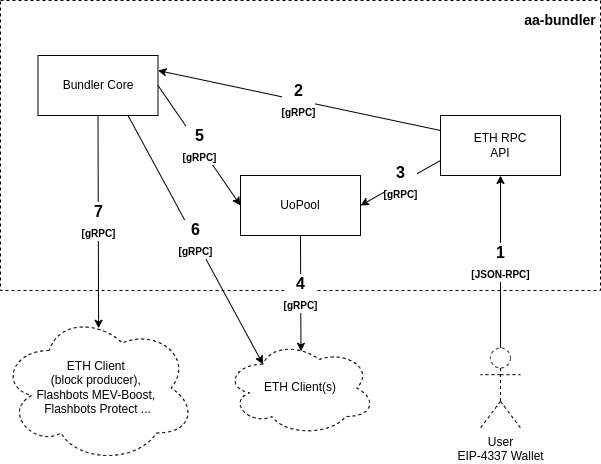

The diagram above was exported from draw.io. Its source (the exported page's mxGraphModel, read from the mxfile embedded in the PNG):
<mxGraphModel dx="1673" dy="1029" grid="1" gridSize="10" guides="1" tooltips="1" connect="1" arrows="1" fold="1" page="1" pageScale="1" pageWidth="850" pageHeight="1100" math="0" shadow="0">
  <root>
    <mxCell id="0" />
    <mxCell id="1" parent="0" />
    <mxCell id="LsOTZyRKbWJTUgbFBHE3-5" value="" style="rounded=0;whiteSpace=wrap;html=1;dashed=1;" parent="1" vertex="1">
      <mxGeometry x="120" y="110" width="600" height="290" as="geometry" />
    </mxCell>
    <mxCell id="LsOTZyRKbWJTUgbFBHE3-1" value="ETH RPC&lt;br&gt;API" style="rounded=0;whiteSpace=wrap;html=1;" parent="1" vertex="1">
      <mxGeometry x="560" y="225" width="120" height="60" as="geometry" />
    </mxCell>
    <mxCell id="LsOTZyRKbWJTUgbFBHE3-3" value="UoPool" style="rounded=0;whiteSpace=wrap;html=1;" parent="1" vertex="1">
      <mxGeometry x="360" y="285" width="120" height="60" as="geometry" />
    </mxCell>
    <mxCell id="LsOTZyRKbWJTUgbFBHE3-4" value="Bundler Core" style="rounded=0;whiteSpace=wrap;html=1;" parent="1" vertex="1">
      <mxGeometry x="157.5" y="165" width="120" height="60" as="geometry" />
    </mxCell>
    <mxCell id="LsOTZyRKbWJTUgbFBHE3-6" value="User&lt;br&gt;EIP-4337 Wallet" style="shape=umlActor;verticalLabelPosition=bottom;verticalAlign=top;html=1;outlineConnect=0;dashed=1;" parent="1" vertex="1">
      <mxGeometry x="600" y="457.5" width="40" height="80" as="geometry" />
    </mxCell>
    <mxCell id="LsOTZyRKbWJTUgbFBHE3-7" value="1&lt;br&gt;&lt;font style=&quot;font-size: 10px;&quot;&gt;[JSON-RPC]&lt;/font&gt;" style="endArrow=classic;html=1;rounded=0;entryX=0.5;entryY=1;entryDx=0;entryDy=0;exitX=0.5;exitY=0;exitDx=0;exitDy=0;exitPerimeter=0;fontSize=16;fontStyle=1" parent="1" source="LsOTZyRKbWJTUgbFBHE3-6" target="LsOTZyRKbWJTUgbFBHE3-1" edge="1">
      <mxGeometry width="50" height="50" relative="1" as="geometry">
        <mxPoint x="400" y="460" as="sourcePoint" />
        <mxPoint x="450" y="410" as="targetPoint" />
      </mxGeometry>
    </mxCell>
    <mxCell id="LsOTZyRKbWJTUgbFBHE3-8" value="3&lt;br&gt;&lt;font style=&quot;font-size: 10px;&quot;&gt;[gRPC]&lt;/font&gt;" style="endArrow=classic;html=1;rounded=0;entryX=1;entryY=0.5;entryDx=0;entryDy=0;exitX=0;exitY=0.75;exitDx=0;exitDy=0;fontSize=16;fontStyle=1" parent="1" source="LsOTZyRKbWJTUgbFBHE3-1" target="LsOTZyRKbWJTUgbFBHE3-3" edge="1">
      <mxGeometry width="50" height="50" relative="1" as="geometry">
        <mxPoint x="600" y="370" as="sourcePoint" />
        <mxPoint x="600" y="230" as="targetPoint" />
      </mxGeometry>
    </mxCell>
    <mxCell id="LsOTZyRKbWJTUgbFBHE3-9" value="5&lt;br&gt;&lt;font style=&quot;font-size: 10px;&quot;&gt;[gRPC]&lt;/font&gt;" style="endArrow=classic;html=1;rounded=0;entryX=0;entryY=0.5;entryDx=0;entryDy=0;exitX=1;exitY=0.5;exitDx=0;exitDy=0;fontStyle=1;fontSize=16;" parent="1" source="LsOTZyRKbWJTUgbFBHE3-4" target="LsOTZyRKbWJTUgbFBHE3-3" edge="1">
      <mxGeometry width="50" height="50" relative="1" as="geometry">
        <mxPoint x="540" y="200" as="sourcePoint" />
        <mxPoint x="495" y="200" as="targetPoint" />
      </mxGeometry>
    </mxCell>
    <mxCell id="LsOTZyRKbWJTUgbFBHE3-10" value="ETH Client(s)" style="ellipse;shape=cloud;whiteSpace=wrap;html=1;dashed=1;" parent="1" vertex="1">
      <mxGeometry x="345" y="450" width="150" height="95" as="geometry" />
    </mxCell>
    <mxCell id="LsOTZyRKbWJTUgbFBHE3-11" value="7&lt;br&gt;&lt;font style=&quot;font-size: 10px;&quot;&gt;[gRPC]&lt;/font&gt;" style="endArrow=classic;html=1;rounded=0;exitX=0.5;exitY=1;exitDx=0;exitDy=0;fontStyle=1;fontSize=16;entryX=0.503;entryY=0.102;entryDx=0;entryDy=0;entryPerimeter=0;" parent="1" source="LsOTZyRKbWJTUgbFBHE3-4" target="27p40k6fNArHMDRoNd-a-1" edge="1">
      <mxGeometry width="50" height="50" relative="1" as="geometry">
        <mxPoint x="540" y="200" as="sourcePoint" />
        <mxPoint x="260" y="360" as="targetPoint" />
      </mxGeometry>
    </mxCell>
    <mxCell id="27p40k6fNArHMDRoNd-a-1" value="ETH Client &lt;br&gt;(block producer), &lt;br&gt;Flashbots MEV-Boost, &lt;br&gt;Flashbots Protect ..." style="ellipse;shape=cloud;whiteSpace=wrap;html=1;dashed=1;" parent="1" vertex="1">
      <mxGeometry x="120" y="422.5" width="195" height="150" as="geometry" />
    </mxCell>
    <mxCell id="2UQS8akFbgkVr4zRL7Qj-2" value="2&lt;br&gt;&lt;font style=&quot;font-size: 10px;&quot;&gt;[gRPC]&lt;/font&gt;" style="endArrow=classic;html=1;rounded=0;entryX=1;entryY=0.25;entryDx=0;entryDy=0;exitX=0;exitY=0.25;exitDx=0;exitDy=0;fontSize=16;fontStyle=1" parent="1" source="LsOTZyRKbWJTUgbFBHE3-1" target="LsOTZyRKbWJTUgbFBHE3-4" edge="1">
      <mxGeometry width="50" height="50" relative="1" as="geometry">
        <mxPoint x="570" y="280" as="sourcePoint" />
        <mxPoint x="490" y="325" as="targetPoint" />
      </mxGeometry>
    </mxCell>
    <mxCell id="2UQS8akFbgkVr4zRL7Qj-4" value="&lt;b&gt;&lt;font style=&quot;font-size: 14px;&quot;&gt;aa-bundler&lt;/font&gt;&lt;/b&gt;" style="text;html=1;strokeColor=none;fillColor=none;align=center;verticalAlign=middle;whiteSpace=wrap;rounded=0;" parent="1" vertex="1">
      <mxGeometry x="640" y="110" width="80" height="40" as="geometry" />
    </mxCell>
    <mxCell id="2UQS8akFbgkVr4zRL7Qj-5" value="4&lt;br&gt;&lt;font style=&quot;font-size: 10px;&quot;&gt;[gRPC]&lt;/font&gt;" style="endArrow=classic;html=1;rounded=0;exitX=0.5;exitY=1;exitDx=0;exitDy=0;fontStyle=1;fontSize=16;entryX=0.503;entryY=0.114;entryDx=0;entryDy=0;entryPerimeter=0;" parent="1" source="LsOTZyRKbWJTUgbFBHE3-3" target="LsOTZyRKbWJTUgbFBHE3-10" edge="1">
      <mxGeometry width="50" height="50" relative="1" as="geometry">
        <mxPoint x="227.5" y="235" as="sourcePoint" />
        <mxPoint x="228.08500000000004" y="447.79999999999995" as="targetPoint" />
      </mxGeometry>
    </mxCell>
    <mxCell id="ELe95Eal3aKqKTbajhxL-1" value="6&lt;br&gt;&lt;font style=&quot;font-size: 10px;&quot;&gt;[gRPC]&lt;/font&gt;" style="endArrow=classic;html=1;rounded=0;exitX=0.75;exitY=1;exitDx=0;exitDy=0;fontStyle=1;fontSize=16;entryX=0.25;entryY=0.25;entryDx=0;entryDy=0;entryPerimeter=0;" edge="1" parent="1" source="LsOTZyRKbWJTUgbFBHE3-4" target="LsOTZyRKbWJTUgbFBHE3-10">
      <mxGeometry width="50" height="50" relative="1" as="geometry">
        <mxPoint x="227.5" y="235" as="sourcePoint" />
        <mxPoint x="228.08500000000004" y="447.79999999999995" as="targetPoint" />
      </mxGeometry>
    </mxCell>
  </root>
</mxGraphModel>